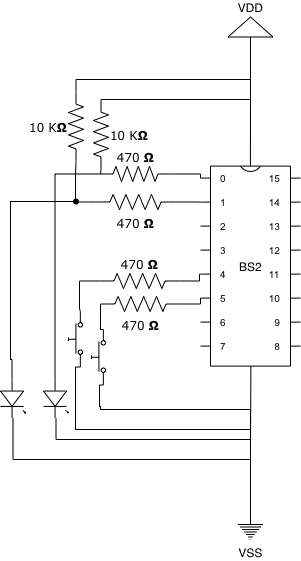

The diagram above was exported from draw.io. Its source (the exported page's mxGraphModel, read from the mxfile embedded in the PNG):
<mxGraphModel dx="696" dy="549" grid="1" gridSize="10" guides="1" tooltips="1" connect="1" arrows="1" fold="1" page="1" pageScale="1" pageWidth="1100" pageHeight="850" background="none" math="0" shadow="0">
  <root>
    <mxCell id="0" />
    <mxCell id="1" parent="0" />
    <mxCell id="AZsH56KGtbHUFReaV-0j-22" value="BS2" style="shadow=0;dashed=0;align=center;html=1;strokeWidth=1;shape=mxgraph.electrical.logic_gates.dual_inline_ic;labelNames=0,1,2,3,4,5,6,7,8,9,10,11,12,13,14,15;pinSpacing=24;labelCount=16;pinLabelType=cust;" parent="1" vertex="1">
      <mxGeometry x="320" y="366.6" width="100" height="200" as="geometry" />
    </mxCell>
    <mxCell id="AZsH56KGtbHUFReaV-0j-81" style="edgeStyle=orthogonalEdgeStyle;rounded=0;orthogonalLoop=1;jettySize=auto;html=1;exitX=1;exitY=0.5;exitDx=0;exitDy=0;exitPerimeter=0;entryX=0;entryY=0;entryDx=0;entryDy=12;entryPerimeter=0;endArrow=none;endFill=0;" parent="1" source="AZsH56KGtbHUFReaV-0j-24" target="AZsH56KGtbHUFReaV-0j-22" edge="1">
      <mxGeometry relative="1" as="geometry" />
    </mxCell>
    <mxCell id="AZsH56KGtbHUFReaV-0j-84" style="edgeStyle=orthogonalEdgeStyle;rounded=0;orthogonalLoop=1;jettySize=auto;html=1;exitX=0;exitY=0.5;exitDx=0;exitDy=0;exitPerimeter=0;entryX=0;entryY=0.5;entryDx=0;entryDy=0;entryPerimeter=0;endArrow=none;endFill=0;" parent="1" source="AZsH56KGtbHUFReaV-0j-24" target="AZsH56KGtbHUFReaV-0j-82" edge="1">
      <mxGeometry relative="1" as="geometry" />
    </mxCell>
    <mxCell id="AZsH56KGtbHUFReaV-0j-24" value="470&amp;nbsp;&lt;b&gt;Ω&lt;/b&gt;" style="verticalLabelPosition=top;shadow=0;dashed=0;align=center;html=1;verticalAlign=bottom;strokeWidth=1;shape=mxgraph.electrical.resistors.resistor_2;rounded=1;comic=0;labelBackgroundColor=none;fontFamily=Verdana;fontSize=12;labelPosition=center;" parent="1" vertex="1">
      <mxGeometry x="220" y="367" width="70" height="15" as="geometry" />
    </mxCell>
    <mxCell id="SjpwwG_uOCCgMH2yh3Ex-8" style="edgeStyle=orthogonalEdgeStyle;rounded=0;orthogonalLoop=1;jettySize=auto;html=1;entryX=0;entryY=0;entryDx=0;entryDy=108;entryPerimeter=0;endArrow=none;endFill=0;" parent="1" source="SjpwwG_uOCCgMH2yh3Ex-3" target="AZsH56KGtbHUFReaV-0j-22" edge="1">
      <mxGeometry relative="1" as="geometry" />
    </mxCell>
    <mxCell id="SjpwwG_uOCCgMH2yh3Ex-29" style="edgeStyle=orthogonalEdgeStyle;rounded=0;orthogonalLoop=1;jettySize=auto;html=1;entryX=1;entryY=0.84;entryDx=0;entryDy=0;entryPerimeter=0;endArrow=none;endFill=0;" parent="1" source="SjpwwG_uOCCgMH2yh3Ex-3" target="AZsH56KGtbHUFReaV-0j-90" edge="1">
      <mxGeometry relative="1" as="geometry" />
    </mxCell>
    <mxCell id="SjpwwG_uOCCgMH2yh3Ex-3" value="470&amp;nbsp;&lt;b&gt;Ω&lt;/b&gt;" style="verticalLabelPosition=top;shadow=0;dashed=0;align=center;html=1;verticalAlign=bottom;strokeWidth=1;shape=mxgraph.electrical.resistors.resistor_2;rounded=1;comic=0;labelBackgroundColor=none;fontFamily=Verdana;fontSize=12;labelPosition=center;" parent="1" vertex="1">
      <mxGeometry x="219" y="474" width="80" height="15" as="geometry" />
    </mxCell>
    <mxCell id="SjpwwG_uOCCgMH2yh3Ex-9" style="edgeStyle=orthogonalEdgeStyle;rounded=0;orthogonalLoop=1;jettySize=auto;html=1;entryX=0;entryY=0;entryDx=0;entryDy=132;entryPerimeter=0;endArrow=none;endFill=0;" parent="1" source="SjpwwG_uOCCgMH2yh3Ex-4" target="AZsH56KGtbHUFReaV-0j-22" edge="1">
      <mxGeometry relative="1" as="geometry" />
    </mxCell>
    <mxCell id="SjpwwG_uOCCgMH2yh3Ex-12" style="edgeStyle=orthogonalEdgeStyle;rounded=0;orthogonalLoop=1;jettySize=auto;html=1;endArrow=none;endFill=0;entryX=0.5;entryY=0;entryDx=0;entryDy=0;entryPerimeter=0;exitX=0;exitY=0.84;exitDx=0;exitDy=0;exitPerimeter=0;startArrow=none;" parent="1" source="AZsH56KGtbHUFReaV-0j-88" target="AZsH56KGtbHUFReaV-0j-75" edge="1">
      <mxGeometry relative="1" as="geometry">
        <mxPoint x="200" y="610" as="targetPoint" />
        <Array as="points">
          <mxPoint x="219" y="607" />
          <mxPoint x="220" y="607" />
          <mxPoint x="220" y="610" />
          <mxPoint x="370" y="610" />
        </Array>
      </mxGeometry>
    </mxCell>
    <mxCell id="SjpwwG_uOCCgMH2yh3Ex-4" value="470&amp;nbsp;&lt;b&gt;Ω&lt;/b&gt;" style="verticalLabelPosition=bottom;shadow=0;dashed=0;align=center;html=1;verticalAlign=top;strokeWidth=1;shape=mxgraph.electrical.resistors.resistor_2;rounded=1;comic=0;labelBackgroundColor=none;fontFamily=Verdana;fontSize=12" parent="1" vertex="1">
      <mxGeometry x="220" y="497" width="80" height="15" as="geometry" />
    </mxCell>
    <mxCell id="AZsH56KGtbHUFReaV-0j-85" style="edgeStyle=orthogonalEdgeStyle;rounded=0;orthogonalLoop=1;jettySize=auto;html=1;exitX=1;exitY=0.5;exitDx=0;exitDy=0;exitPerimeter=0;entryX=0;entryY=0.5;entryDx=0;entryDy=0;entryPerimeter=0;endArrow=none;endFill=0;" parent="1" source="AZsH56KGtbHUFReaV-0j-30" target="AZsH56KGtbHUFReaV-0j-83" edge="1">
      <mxGeometry relative="1" as="geometry" />
    </mxCell>
    <mxCell id="SjpwwG_uOCCgMH2yh3Ex-1" style="edgeStyle=orthogonalEdgeStyle;rounded=0;orthogonalLoop=1;jettySize=auto;html=1;entryX=0;entryY=0;entryDx=0;entryDy=36;entryPerimeter=0;endArrow=none;endFill=0;" parent="1" source="AZsH56KGtbHUFReaV-0j-30" target="AZsH56KGtbHUFReaV-0j-22" edge="1">
      <mxGeometry relative="1" as="geometry" />
    </mxCell>
    <mxCell id="AZsH56KGtbHUFReaV-0j-30" value="470&amp;nbsp;&lt;b&gt;Ω&lt;/b&gt;" style="verticalLabelPosition=bottom;shadow=0;dashed=0;align=center;html=1;verticalAlign=top;strokeWidth=1;shape=mxgraph.electrical.resistors.resistor_2;rounded=1;comic=0;labelBackgroundColor=none;fontFamily=Verdana;fontSize=12;direction=west;" parent="1" vertex="1">
      <mxGeometry x="215" y="395" width="80" height="15" as="geometry" />
    </mxCell>
    <mxCell id="AZsH56KGtbHUFReaV-0j-77" style="edgeStyle=orthogonalEdgeStyle;rounded=0;orthogonalLoop=1;jettySize=auto;html=1;exitX=0.5;exitY=0;exitDx=0;exitDy=0;exitPerimeter=0;entryX=0.504;entryY=1;entryDx=0;entryDy=0;entryPerimeter=0;endArrow=none;endFill=0;" parent="1" source="AZsH56KGtbHUFReaV-0j-75" target="AZsH56KGtbHUFReaV-0j-22" edge="1">
      <mxGeometry relative="1" as="geometry" />
    </mxCell>
    <mxCell id="AZsH56KGtbHUFReaV-0j-75" value="VSS" style="pointerEvents=1;verticalLabelPosition=bottom;shadow=0;dashed=0;align=center;html=1;verticalAlign=top;shape=mxgraph.electrical.signal_sources.protective_earth;" parent="1" vertex="1">
      <mxGeometry x="357.5" y="720" width="25" height="20" as="geometry" />
    </mxCell>
    <mxCell id="AZsH56KGtbHUFReaV-0j-80" style="edgeStyle=orthogonalEdgeStyle;rounded=0;orthogonalLoop=1;jettySize=auto;html=1;exitX=0.5;exitY=0;exitDx=0;exitDy=0;exitPerimeter=0;entryX=0.499;entryY=-0.001;entryDx=0;entryDy=0;entryPerimeter=0;endArrow=none;endFill=0;" parent="1" source="AZsH56KGtbHUFReaV-0j-79" target="AZsH56KGtbHUFReaV-0j-22" edge="1">
      <mxGeometry relative="1" as="geometry" />
    </mxCell>
    <mxCell id="AZsH56KGtbHUFReaV-0j-79" value="VDD" style="pointerEvents=1;verticalLabelPosition=top;shadow=0;dashed=0;align=center;html=1;verticalAlign=bottom;shape=mxgraph.electrical.signal_sources.signal_ground;direction=west;horizontal=1;labelPosition=center;" parent="1" vertex="1">
      <mxGeometry x="347.5" y="217.5" width="45" height="30" as="geometry" />
    </mxCell>
    <mxCell id="SjpwwG_uOCCgMH2yh3Ex-35" style="edgeStyle=orthogonalEdgeStyle;rounded=0;orthogonalLoop=1;jettySize=auto;html=1;entryX=0.5;entryY=0.25;entryDx=0;entryDy=0;entryPerimeter=0;endArrow=none;endFill=0;exitX=1;exitY=0.5;exitDx=0;exitDy=0;exitPerimeter=0;" parent="1" source="AZsH56KGtbHUFReaV-0j-82" target="AZsH56KGtbHUFReaV-0j-79" edge="1">
      <mxGeometry relative="1" as="geometry">
        <Array as="points">
          <mxPoint x="370" y="300" />
        </Array>
      </mxGeometry>
    </mxCell>
    <mxCell id="AZsH56KGtbHUFReaV-0j-82" value="10 K&lt;b&gt;Ω&lt;/b&gt;" style="verticalLabelPosition=middle;shadow=0;dashed=0;align=left;html=1;verticalAlign=middle;strokeWidth=1;shape=mxgraph.electrical.resistors.resistor_2;rounded=1;comic=0;labelBackgroundColor=none;fontFamily=Verdana;fontSize=12;direction=north;labelPosition=right;" parent="1" vertex="1">
      <mxGeometry x="213" y="300" width="15" height="70" as="geometry" />
    </mxCell>
    <mxCell id="SjpwwG_uOCCgMH2yh3Ex-36" style="edgeStyle=orthogonalEdgeStyle;rounded=0;orthogonalLoop=1;jettySize=auto;html=1;endArrow=none;endFill=0;" parent="1" source="AZsH56KGtbHUFReaV-0j-83" edge="1">
      <mxGeometry relative="1" as="geometry">
        <mxPoint x="370" y="240" as="targetPoint" />
        <Array as="points">
          <mxPoint x="195" y="280" />
          <mxPoint x="370" y="280" />
        </Array>
      </mxGeometry>
    </mxCell>
    <mxCell id="AZsH56KGtbHUFReaV-0j-83" value="10 K&lt;b&gt;Ω&lt;/b&gt;" style="verticalLabelPosition=middle;shadow=0;dashed=0;align=right;html=1;verticalAlign=middle;strokeWidth=1;shape=mxgraph.electrical.resistors.resistor_2;rounded=1;comic=0;labelBackgroundColor=none;fontFamily=Verdana;fontSize=12;direction=north;labelPosition=left;textDirection=ltr;" parent="1" vertex="1">
      <mxGeometry x="188" y="292" width="15" height="70" as="geometry" />
    </mxCell>
    <mxCell id="SjpwwG_uOCCgMH2yh3Ex-14" style="edgeStyle=orthogonalEdgeStyle;rounded=0;orthogonalLoop=1;jettySize=auto;html=1;entryX=0;entryY=0.5;entryDx=0;entryDy=0;entryPerimeter=0;endArrow=none;endFill=0;exitX=0;exitY=0.54;exitDx=0;exitDy=0;exitPerimeter=0;" parent="1" source="SjpwwG_uOCCgMH2yh3Ex-10" target="AZsH56KGtbHUFReaV-0j-24" edge="1">
      <mxGeometry relative="1" as="geometry">
        <mxPoint x="130" y="610" as="sourcePoint" />
      </mxGeometry>
    </mxCell>
    <mxCell id="SjpwwG_uOCCgMH2yh3Ex-18" style="edgeStyle=orthogonalEdgeStyle;rounded=0;orthogonalLoop=1;jettySize=auto;html=1;endArrow=none;endFill=0;entryX=0.5;entryY=0;entryDx=0;entryDy=0;entryPerimeter=0;" parent="1" source="SjpwwG_uOCCgMH2yh3Ex-10" target="AZsH56KGtbHUFReaV-0j-75" edge="1">
      <mxGeometry relative="1" as="geometry">
        <mxPoint x="370" y="690" as="targetPoint" />
        <Array as="points">
          <mxPoint x="176" y="640" />
          <mxPoint x="370" y="640" />
        </Array>
      </mxGeometry>
    </mxCell>
    <mxCell id="SjpwwG_uOCCgMH2yh3Ex-10" value="" style="verticalLabelPosition=bottom;shadow=0;dashed=0;align=center;html=1;verticalAlign=top;shape=mxgraph.electrical.opto_electronics.led_1;pointerEvents=1;direction=south;aspect=fixed;" parent="1" vertex="1">
      <mxGeometry x="163" y="580" width="25" height="38.46" as="geometry" />
    </mxCell>
    <mxCell id="SjpwwG_uOCCgMH2yh3Ex-20" style="edgeStyle=orthogonalEdgeStyle;rounded=0;orthogonalLoop=1;jettySize=auto;html=1;entryX=0.5;entryY=0;entryDx=0;entryDy=0;entryPerimeter=0;endArrow=none;endFill=0;" parent="1" source="SjpwwG_uOCCgMH2yh3Ex-15" target="AZsH56KGtbHUFReaV-0j-75" edge="1">
      <mxGeometry relative="1" as="geometry">
        <Array as="points">
          <mxPoint x="133" y="660" />
          <mxPoint x="370" y="660" />
        </Array>
      </mxGeometry>
    </mxCell>
    <mxCell id="SjpwwG_uOCCgMH2yh3Ex-31" style="edgeStyle=orthogonalEdgeStyle;rounded=0;orthogonalLoop=1;jettySize=auto;html=1;endArrow=none;endFill=0;exitX=0;exitY=0.54;exitDx=0;exitDy=0;exitPerimeter=0;" parent="1" source="SjpwwG_uOCCgMH2yh3Ex-15" target="SjpwwG_uOCCgMH2yh3Ex-32" edge="1">
      <mxGeometry relative="1" as="geometry">
        <mxPoint x="132.5" y="470" as="targetPoint" />
        <Array as="points">
          <mxPoint x="132" y="560" />
          <mxPoint x="130" y="560" />
          <mxPoint x="130" y="402" />
        </Array>
      </mxGeometry>
    </mxCell>
    <mxCell id="SjpwwG_uOCCgMH2yh3Ex-15" value="" style="verticalLabelPosition=bottom;shadow=0;dashed=0;align=center;html=1;verticalAlign=top;shape=mxgraph.electrical.opto_electronics.led_1;pointerEvents=1;direction=south;aspect=fixed;" parent="1" vertex="1">
      <mxGeometry x="120" y="580" width="25" height="38.46" as="geometry" />
    </mxCell>
    <mxCell id="SjpwwG_uOCCgMH2yh3Ex-23" style="edgeStyle=orthogonalEdgeStyle;rounded=0;orthogonalLoop=1;jettySize=auto;html=1;entryX=0;entryY=0.5;entryDx=0;entryDy=0;entryPerimeter=0;endArrow=none;endFill=0;exitX=1;exitY=0.84;exitDx=0;exitDy=0;exitPerimeter=0;" parent="1" source="AZsH56KGtbHUFReaV-0j-88" target="SjpwwG_uOCCgMH2yh3Ex-4" edge="1">
      <mxGeometry relative="1" as="geometry" />
    </mxCell>
    <mxCell id="AZsH56KGtbHUFReaV-0j-88" value="" style="pointerEvents=1;verticalLabelPosition=bottom;shadow=0;dashed=0;align=center;html=1;verticalAlign=top;shape=mxgraph.electrical.electro-mechanical.push_switch_no;direction=north;aspect=fixed;" parent="1" vertex="1">
      <mxGeometry x="211" y="530" width="14.06" height="55.54" as="geometry" />
    </mxCell>
    <mxCell id="SjpwwG_uOCCgMH2yh3Ex-30" style="edgeStyle=orthogonalEdgeStyle;rounded=0;orthogonalLoop=1;jettySize=auto;html=1;entryX=0.5;entryY=0;entryDx=0;entryDy=0;entryPerimeter=0;endArrow=none;endFill=0;exitX=0;exitY=0.84;exitDx=0;exitDy=0;exitPerimeter=0;" parent="1" source="AZsH56KGtbHUFReaV-0j-90" target="AZsH56KGtbHUFReaV-0j-75" edge="1">
      <mxGeometry relative="1" as="geometry">
        <mxPoint x="195" y="590" as="sourcePoint" />
        <Array as="points">
          <mxPoint x="195" y="568" />
          <mxPoint x="195" y="630" />
          <mxPoint x="370" y="630" />
        </Array>
      </mxGeometry>
    </mxCell>
    <mxCell id="AZsH56KGtbHUFReaV-0j-90" value="" style="pointerEvents=1;verticalLabelPosition=bottom;shadow=0;dashed=0;align=center;html=1;verticalAlign=top;shape=mxgraph.electrical.electro-mechanical.push_switch_no;direction=north;overflow=visible;aspect=fixed;" parent="1" vertex="1">
      <mxGeometry x="188" y="512" width="14.07" height="55.54" as="geometry" />
    </mxCell>
    <mxCell id="SjpwwG_uOCCgMH2yh3Ex-32" value="" style="shape=waypoint;sketch=0;fillStyle=solid;size=6;pointerEvents=1;points=[];fillColor=none;resizable=0;rotatable=0;perimeter=centerPerimeter;snapToPoint=1;" parent="1" vertex="1">
      <mxGeometry x="175.5" y="382" width="40" height="40" as="geometry" />
    </mxCell>
  </root>
</mxGraphModel>